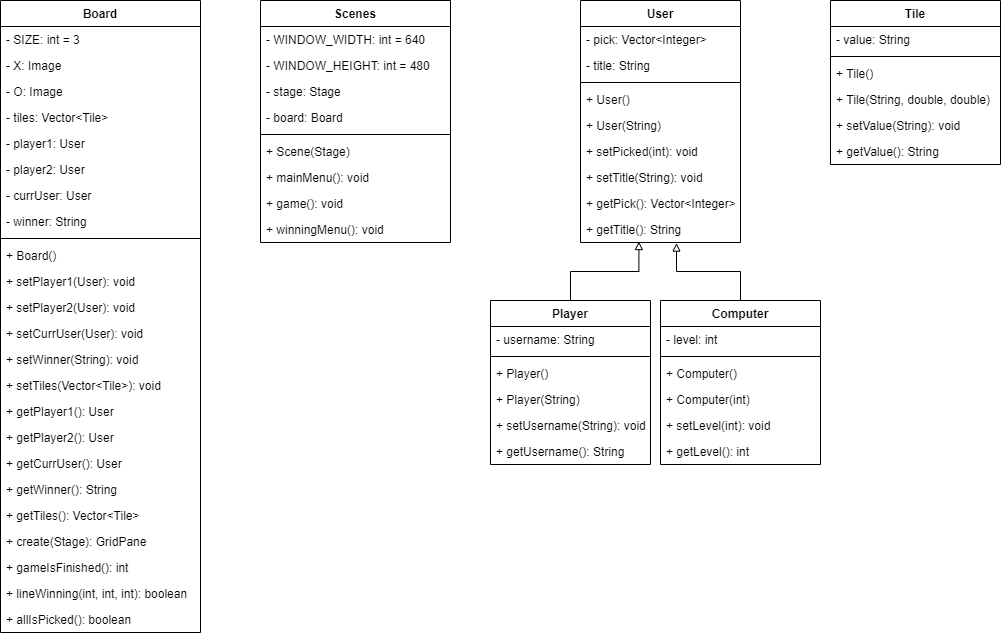

The diagram above was exported from draw.io. Its source (the exported page's mxGraphModel, read from the mxfile embedded in the PNG):
<mxGraphModel dx="1024" dy="592" grid="1" gridSize="10" guides="1" tooltips="1" connect="1" arrows="1" fold="1" page="1" pageScale="1" pageWidth="850" pageHeight="1100" math="0" shadow="0">
  <root>
    <mxCell id="0" />
    <mxCell id="1" parent="0" />
    <mxCell id="MA2l1vLBLeVIh9BI8kPv-1" value="Scenes" style="swimlane;fontStyle=1;align=center;verticalAlign=top;childLayout=stackLayout;horizontal=1;startSize=26;horizontalStack=0;resizeParent=1;resizeParentMax=0;resizeLast=0;collapsible=1;marginBottom=0;" vertex="1" parent="1">
      <mxGeometry x="480" y="260" width="190" height="242" as="geometry" />
    </mxCell>
    <mxCell id="MA2l1vLBLeVIh9BI8kPv-2" value="- WINDOW_WIDTH: int = 640" style="text;strokeColor=none;fillColor=none;align=left;verticalAlign=top;spacingLeft=4;spacingRight=4;overflow=hidden;rotatable=0;points=[[0,0.5],[1,0.5]];portConstraint=eastwest;" vertex="1" parent="MA2l1vLBLeVIh9BI8kPv-1">
      <mxGeometry y="26" width="190" height="26" as="geometry" />
    </mxCell>
    <mxCell id="MA2l1vLBLeVIh9BI8kPv-5" value="- WINDOW_HEIGHT: int = 480" style="text;strokeColor=none;fillColor=none;align=left;verticalAlign=top;spacingLeft=4;spacingRight=4;overflow=hidden;rotatable=0;points=[[0,0.5],[1,0.5]];portConstraint=eastwest;" vertex="1" parent="MA2l1vLBLeVIh9BI8kPv-1">
      <mxGeometry y="52" width="190" height="26" as="geometry" />
    </mxCell>
    <mxCell id="MA2l1vLBLeVIh9BI8kPv-6" value="- stage: Stage" style="text;strokeColor=none;fillColor=none;align=left;verticalAlign=top;spacingLeft=4;spacingRight=4;overflow=hidden;rotatable=0;points=[[0,0.5],[1,0.5]];portConstraint=eastwest;" vertex="1" parent="MA2l1vLBLeVIh9BI8kPv-1">
      <mxGeometry y="78" width="190" height="26" as="geometry" />
    </mxCell>
    <mxCell id="MA2l1vLBLeVIh9BI8kPv-7" value="- board: Board" style="text;strokeColor=none;fillColor=none;align=left;verticalAlign=top;spacingLeft=4;spacingRight=4;overflow=hidden;rotatable=0;points=[[0,0.5],[1,0.5]];portConstraint=eastwest;" vertex="1" parent="MA2l1vLBLeVIh9BI8kPv-1">
      <mxGeometry y="104" width="190" height="26" as="geometry" />
    </mxCell>
    <mxCell id="MA2l1vLBLeVIh9BI8kPv-3" value="" style="line;strokeWidth=1;fillColor=none;align=left;verticalAlign=middle;spacingTop=-1;spacingLeft=3;spacingRight=3;rotatable=0;labelPosition=right;points=[];portConstraint=eastwest;" vertex="1" parent="MA2l1vLBLeVIh9BI8kPv-1">
      <mxGeometry y="130" width="190" height="8" as="geometry" />
    </mxCell>
    <mxCell id="MA2l1vLBLeVIh9BI8kPv-4" value="+ Scene(Stage)" style="text;strokeColor=none;fillColor=none;align=left;verticalAlign=top;spacingLeft=4;spacingRight=4;overflow=hidden;rotatable=0;points=[[0,0.5],[1,0.5]];portConstraint=eastwest;" vertex="1" parent="MA2l1vLBLeVIh9BI8kPv-1">
      <mxGeometry y="138" width="190" height="26" as="geometry" />
    </mxCell>
    <mxCell id="MA2l1vLBLeVIh9BI8kPv-8" value="+ mainMenu(): void" style="text;strokeColor=none;fillColor=none;align=left;verticalAlign=top;spacingLeft=4;spacingRight=4;overflow=hidden;rotatable=0;points=[[0,0.5],[1,0.5]];portConstraint=eastwest;" vertex="1" parent="MA2l1vLBLeVIh9BI8kPv-1">
      <mxGeometry y="164" width="190" height="26" as="geometry" />
    </mxCell>
    <mxCell id="MA2l1vLBLeVIh9BI8kPv-9" value="+ game(): void" style="text;strokeColor=none;fillColor=none;align=left;verticalAlign=top;spacingLeft=4;spacingRight=4;overflow=hidden;rotatable=0;points=[[0,0.5],[1,0.5]];portConstraint=eastwest;" vertex="1" parent="MA2l1vLBLeVIh9BI8kPv-1">
      <mxGeometry y="190" width="190" height="26" as="geometry" />
    </mxCell>
    <mxCell id="MA2l1vLBLeVIh9BI8kPv-10" value="+ winningMenu(): void" style="text;strokeColor=none;fillColor=none;align=left;verticalAlign=top;spacingLeft=4;spacingRight=4;overflow=hidden;rotatable=0;points=[[0,0.5],[1,0.5]];portConstraint=eastwest;" vertex="1" parent="MA2l1vLBLeVIh9BI8kPv-1">
      <mxGeometry y="216" width="190" height="26" as="geometry" />
    </mxCell>
    <mxCell id="MA2l1vLBLeVIh9BI8kPv-16" value="Board" style="swimlane;fontStyle=1;align=center;verticalAlign=top;childLayout=stackLayout;horizontal=1;startSize=26;horizontalStack=0;resizeParent=1;resizeParentMax=0;resizeLast=0;collapsible=1;marginBottom=0;" vertex="1" parent="1">
      <mxGeometry x="220" y="260" width="200" height="632" as="geometry" />
    </mxCell>
    <mxCell id="MA2l1vLBLeVIh9BI8kPv-17" value="- SIZE: int = 3" style="text;strokeColor=none;fillColor=none;align=left;verticalAlign=top;spacingLeft=4;spacingRight=4;overflow=hidden;rotatable=0;points=[[0,0.5],[1,0.5]];portConstraint=eastwest;" vertex="1" parent="MA2l1vLBLeVIh9BI8kPv-16">
      <mxGeometry y="26" width="200" height="26" as="geometry" />
    </mxCell>
    <mxCell id="MA2l1vLBLeVIh9BI8kPv-20" value="- X: Image" style="text;strokeColor=none;fillColor=none;align=left;verticalAlign=top;spacingLeft=4;spacingRight=4;overflow=hidden;rotatable=0;points=[[0,0.5],[1,0.5]];portConstraint=eastwest;" vertex="1" parent="MA2l1vLBLeVIh9BI8kPv-16">
      <mxGeometry y="52" width="200" height="26" as="geometry" />
    </mxCell>
    <mxCell id="MA2l1vLBLeVIh9BI8kPv-21" value="- O: Image" style="text;strokeColor=none;fillColor=none;align=left;verticalAlign=top;spacingLeft=4;spacingRight=4;overflow=hidden;rotatable=0;points=[[0,0.5],[1,0.5]];portConstraint=eastwest;" vertex="1" parent="MA2l1vLBLeVIh9BI8kPv-16">
      <mxGeometry y="78" width="200" height="26" as="geometry" />
    </mxCell>
    <mxCell id="MA2l1vLBLeVIh9BI8kPv-22" value="- tiles: Vector&lt;Tile&gt;" style="text;strokeColor=none;fillColor=none;align=left;verticalAlign=top;spacingLeft=4;spacingRight=4;overflow=hidden;rotatable=0;points=[[0,0.5],[1,0.5]];portConstraint=eastwest;" vertex="1" parent="MA2l1vLBLeVIh9BI8kPv-16">
      <mxGeometry y="104" width="200" height="26" as="geometry" />
    </mxCell>
    <mxCell id="MA2l1vLBLeVIh9BI8kPv-23" value="- player1: User" style="text;strokeColor=none;fillColor=none;align=left;verticalAlign=top;spacingLeft=4;spacingRight=4;overflow=hidden;rotatable=0;points=[[0,0.5],[1,0.5]];portConstraint=eastwest;" vertex="1" parent="MA2l1vLBLeVIh9BI8kPv-16">
      <mxGeometry y="130" width="200" height="26" as="geometry" />
    </mxCell>
    <mxCell id="MA2l1vLBLeVIh9BI8kPv-24" value="- player2: User" style="text;strokeColor=none;fillColor=none;align=left;verticalAlign=top;spacingLeft=4;spacingRight=4;overflow=hidden;rotatable=0;points=[[0,0.5],[1,0.5]];portConstraint=eastwest;" vertex="1" parent="MA2l1vLBLeVIh9BI8kPv-16">
      <mxGeometry y="156" width="200" height="26" as="geometry" />
    </mxCell>
    <mxCell id="MA2l1vLBLeVIh9BI8kPv-25" value="- currUser: User" style="text;strokeColor=none;fillColor=none;align=left;verticalAlign=top;spacingLeft=4;spacingRight=4;overflow=hidden;rotatable=0;points=[[0,0.5],[1,0.5]];portConstraint=eastwest;" vertex="1" parent="MA2l1vLBLeVIh9BI8kPv-16">
      <mxGeometry y="182" width="200" height="26" as="geometry" />
    </mxCell>
    <mxCell id="MA2l1vLBLeVIh9BI8kPv-26" value="- winner: String" style="text;strokeColor=none;fillColor=none;align=left;verticalAlign=top;spacingLeft=4;spacingRight=4;overflow=hidden;rotatable=0;points=[[0,0.5],[1,0.5]];portConstraint=eastwest;" vertex="1" parent="MA2l1vLBLeVIh9BI8kPv-16">
      <mxGeometry y="208" width="200" height="26" as="geometry" />
    </mxCell>
    <mxCell id="MA2l1vLBLeVIh9BI8kPv-18" value="" style="line;strokeWidth=1;fillColor=none;align=left;verticalAlign=middle;spacingTop=-1;spacingLeft=3;spacingRight=3;rotatable=0;labelPosition=right;points=[];portConstraint=eastwest;" vertex="1" parent="MA2l1vLBLeVIh9BI8kPv-16">
      <mxGeometry y="234" width="200" height="8" as="geometry" />
    </mxCell>
    <mxCell id="MA2l1vLBLeVIh9BI8kPv-19" value="+ Board()" style="text;strokeColor=none;fillColor=none;align=left;verticalAlign=top;spacingLeft=4;spacingRight=4;overflow=hidden;rotatable=0;points=[[0,0.5],[1,0.5]];portConstraint=eastwest;" vertex="1" parent="MA2l1vLBLeVIh9BI8kPv-16">
      <mxGeometry y="242" width="200" height="26" as="geometry" />
    </mxCell>
    <mxCell id="MA2l1vLBLeVIh9BI8kPv-27" value="+ setPlayer1(User): void" style="text;strokeColor=none;fillColor=none;align=left;verticalAlign=top;spacingLeft=4;spacingRight=4;overflow=hidden;rotatable=0;points=[[0,0.5],[1,0.5]];portConstraint=eastwest;" vertex="1" parent="MA2l1vLBLeVIh9BI8kPv-16">
      <mxGeometry y="268" width="200" height="26" as="geometry" />
    </mxCell>
    <mxCell id="MA2l1vLBLeVIh9BI8kPv-28" value="+ setPlayer2(User): void" style="text;strokeColor=none;fillColor=none;align=left;verticalAlign=top;spacingLeft=4;spacingRight=4;overflow=hidden;rotatable=0;points=[[0,0.5],[1,0.5]];portConstraint=eastwest;" vertex="1" parent="MA2l1vLBLeVIh9BI8kPv-16">
      <mxGeometry y="294" width="200" height="26" as="geometry" />
    </mxCell>
    <mxCell id="MA2l1vLBLeVIh9BI8kPv-29" value="+ setCurrUser(User): void" style="text;strokeColor=none;fillColor=none;align=left;verticalAlign=top;spacingLeft=4;spacingRight=4;overflow=hidden;rotatable=0;points=[[0,0.5],[1,0.5]];portConstraint=eastwest;" vertex="1" parent="MA2l1vLBLeVIh9BI8kPv-16">
      <mxGeometry y="320" width="200" height="26" as="geometry" />
    </mxCell>
    <mxCell id="MA2l1vLBLeVIh9BI8kPv-30" value="+ setWinner(String): void" style="text;strokeColor=none;fillColor=none;align=left;verticalAlign=top;spacingLeft=4;spacingRight=4;overflow=hidden;rotatable=0;points=[[0,0.5],[1,0.5]];portConstraint=eastwest;" vertex="1" parent="MA2l1vLBLeVIh9BI8kPv-16">
      <mxGeometry y="346" width="200" height="26" as="geometry" />
    </mxCell>
    <mxCell id="MA2l1vLBLeVIh9BI8kPv-31" value="+ setTiles(Vector&lt;Tile&gt;): void" style="text;strokeColor=none;fillColor=none;align=left;verticalAlign=top;spacingLeft=4;spacingRight=4;overflow=hidden;rotatable=0;points=[[0,0.5],[1,0.5]];portConstraint=eastwest;" vertex="1" parent="MA2l1vLBLeVIh9BI8kPv-16">
      <mxGeometry y="372" width="200" height="26" as="geometry" />
    </mxCell>
    <mxCell id="MA2l1vLBLeVIh9BI8kPv-32" value="+ getPlayer1(): User" style="text;strokeColor=none;fillColor=none;align=left;verticalAlign=top;spacingLeft=4;spacingRight=4;overflow=hidden;rotatable=0;points=[[0,0.5],[1,0.5]];portConstraint=eastwest;" vertex="1" parent="MA2l1vLBLeVIh9BI8kPv-16">
      <mxGeometry y="398" width="200" height="26" as="geometry" />
    </mxCell>
    <mxCell id="MA2l1vLBLeVIh9BI8kPv-33" value="+ getPlayer2(): User" style="text;strokeColor=none;fillColor=none;align=left;verticalAlign=top;spacingLeft=4;spacingRight=4;overflow=hidden;rotatable=0;points=[[0,0.5],[1,0.5]];portConstraint=eastwest;" vertex="1" parent="MA2l1vLBLeVIh9BI8kPv-16">
      <mxGeometry y="424" width="200" height="26" as="geometry" />
    </mxCell>
    <mxCell id="MA2l1vLBLeVIh9BI8kPv-34" value="+ getCurrUser(): User" style="text;strokeColor=none;fillColor=none;align=left;verticalAlign=top;spacingLeft=4;spacingRight=4;overflow=hidden;rotatable=0;points=[[0,0.5],[1,0.5]];portConstraint=eastwest;" vertex="1" parent="MA2l1vLBLeVIh9BI8kPv-16">
      <mxGeometry y="450" width="200" height="26" as="geometry" />
    </mxCell>
    <mxCell id="MA2l1vLBLeVIh9BI8kPv-35" value="+ getWinner(): String" style="text;strokeColor=none;fillColor=none;align=left;verticalAlign=top;spacingLeft=4;spacingRight=4;overflow=hidden;rotatable=0;points=[[0,0.5],[1,0.5]];portConstraint=eastwest;" vertex="1" parent="MA2l1vLBLeVIh9BI8kPv-16">
      <mxGeometry y="476" width="200" height="26" as="geometry" />
    </mxCell>
    <mxCell id="MA2l1vLBLeVIh9BI8kPv-36" value="+ getTiles(): Vector&lt;Tile&gt;" style="text;strokeColor=none;fillColor=none;align=left;verticalAlign=top;spacingLeft=4;spacingRight=4;overflow=hidden;rotatable=0;points=[[0,0.5],[1,0.5]];portConstraint=eastwest;" vertex="1" parent="MA2l1vLBLeVIh9BI8kPv-16">
      <mxGeometry y="502" width="200" height="26" as="geometry" />
    </mxCell>
    <mxCell id="MA2l1vLBLeVIh9BI8kPv-37" value="+ create(Stage): GridPane" style="text;strokeColor=none;fillColor=none;align=left;verticalAlign=top;spacingLeft=4;spacingRight=4;overflow=hidden;rotatable=0;points=[[0,0.5],[1,0.5]];portConstraint=eastwest;" vertex="1" parent="MA2l1vLBLeVIh9BI8kPv-16">
      <mxGeometry y="528" width="200" height="26" as="geometry" />
    </mxCell>
    <mxCell id="MA2l1vLBLeVIh9BI8kPv-38" value="+ gameIsFinished(): int" style="text;strokeColor=none;fillColor=none;align=left;verticalAlign=top;spacingLeft=4;spacingRight=4;overflow=hidden;rotatable=0;points=[[0,0.5],[1,0.5]];portConstraint=eastwest;" vertex="1" parent="MA2l1vLBLeVIh9BI8kPv-16">
      <mxGeometry y="554" width="200" height="26" as="geometry" />
    </mxCell>
    <mxCell id="MA2l1vLBLeVIh9BI8kPv-39" value="+ lineWinning(int, int, int): boolean" style="text;strokeColor=none;fillColor=none;align=left;verticalAlign=top;spacingLeft=4;spacingRight=4;overflow=hidden;rotatable=0;points=[[0,0.5],[1,0.5]];portConstraint=eastwest;" vertex="1" parent="MA2l1vLBLeVIh9BI8kPv-16">
      <mxGeometry y="580" width="200" height="26" as="geometry" />
    </mxCell>
    <mxCell id="MA2l1vLBLeVIh9BI8kPv-40" value="+ allIsPicked(): boolean" style="text;strokeColor=none;fillColor=none;align=left;verticalAlign=top;spacingLeft=4;spacingRight=4;overflow=hidden;rotatable=0;points=[[0,0.5],[1,0.5]];portConstraint=eastwest;" vertex="1" parent="MA2l1vLBLeVIh9BI8kPv-16">
      <mxGeometry y="606" width="200" height="26" as="geometry" />
    </mxCell>
    <mxCell id="MA2l1vLBLeVIh9BI8kPv-41" value="User" style="swimlane;fontStyle=1;align=center;verticalAlign=top;childLayout=stackLayout;horizontal=1;startSize=26;horizontalStack=0;resizeParent=1;resizeParentMax=0;resizeLast=0;collapsible=1;marginBottom=0;" vertex="1" parent="1">
      <mxGeometry x="800" y="260" width="160" height="242" as="geometry" />
    </mxCell>
    <mxCell id="MA2l1vLBLeVIh9BI8kPv-42" value="- pick: Vector&lt;Integer&gt;" style="text;strokeColor=none;fillColor=none;align=left;verticalAlign=top;spacingLeft=4;spacingRight=4;overflow=hidden;rotatable=0;points=[[0,0.5],[1,0.5]];portConstraint=eastwest;" vertex="1" parent="MA2l1vLBLeVIh9BI8kPv-41">
      <mxGeometry y="26" width="160" height="26" as="geometry" />
    </mxCell>
    <mxCell id="MA2l1vLBLeVIh9BI8kPv-45" value="- title: String" style="text;strokeColor=none;fillColor=none;align=left;verticalAlign=top;spacingLeft=4;spacingRight=4;overflow=hidden;rotatable=0;points=[[0,0.5],[1,0.5]];portConstraint=eastwest;" vertex="1" parent="MA2l1vLBLeVIh9BI8kPv-41">
      <mxGeometry y="52" width="160" height="26" as="geometry" />
    </mxCell>
    <mxCell id="MA2l1vLBLeVIh9BI8kPv-43" value="" style="line;strokeWidth=1;fillColor=none;align=left;verticalAlign=middle;spacingTop=-1;spacingLeft=3;spacingRight=3;rotatable=0;labelPosition=right;points=[];portConstraint=eastwest;" vertex="1" parent="MA2l1vLBLeVIh9BI8kPv-41">
      <mxGeometry y="78" width="160" height="8" as="geometry" />
    </mxCell>
    <mxCell id="MA2l1vLBLeVIh9BI8kPv-44" value="+ User()" style="text;strokeColor=none;fillColor=none;align=left;verticalAlign=top;spacingLeft=4;spacingRight=4;overflow=hidden;rotatable=0;points=[[0,0.5],[1,0.5]];portConstraint=eastwest;" vertex="1" parent="MA2l1vLBLeVIh9BI8kPv-41">
      <mxGeometry y="86" width="160" height="26" as="geometry" />
    </mxCell>
    <mxCell id="MA2l1vLBLeVIh9BI8kPv-46" value="+ User(String)" style="text;strokeColor=none;fillColor=none;align=left;verticalAlign=top;spacingLeft=4;spacingRight=4;overflow=hidden;rotatable=0;points=[[0,0.5],[1,0.5]];portConstraint=eastwest;" vertex="1" parent="MA2l1vLBLeVIh9BI8kPv-41">
      <mxGeometry y="112" width="160" height="26" as="geometry" />
    </mxCell>
    <mxCell id="MA2l1vLBLeVIh9BI8kPv-47" value="+ setPicked(int): void" style="text;strokeColor=none;fillColor=none;align=left;verticalAlign=top;spacingLeft=4;spacingRight=4;overflow=hidden;rotatable=0;points=[[0,0.5],[1,0.5]];portConstraint=eastwest;" vertex="1" parent="MA2l1vLBLeVIh9BI8kPv-41">
      <mxGeometry y="138" width="160" height="26" as="geometry" />
    </mxCell>
    <mxCell id="MA2l1vLBLeVIh9BI8kPv-48" value="+ setTitle(String): void" style="text;strokeColor=none;fillColor=none;align=left;verticalAlign=top;spacingLeft=4;spacingRight=4;overflow=hidden;rotatable=0;points=[[0,0.5],[1,0.5]];portConstraint=eastwest;" vertex="1" parent="MA2l1vLBLeVIh9BI8kPv-41">
      <mxGeometry y="164" width="160" height="26" as="geometry" />
    </mxCell>
    <mxCell id="MA2l1vLBLeVIh9BI8kPv-50" value="+ getPick(): Vector&lt;Integer&gt;" style="text;strokeColor=none;fillColor=none;align=left;verticalAlign=top;spacingLeft=4;spacingRight=4;overflow=hidden;rotatable=0;points=[[0,0.5],[1,0.5]];portConstraint=eastwest;" vertex="1" parent="MA2l1vLBLeVIh9BI8kPv-41">
      <mxGeometry y="190" width="160" height="26" as="geometry" />
    </mxCell>
    <mxCell id="MA2l1vLBLeVIh9BI8kPv-51" value="+ getTitle(): String" style="text;strokeColor=none;fillColor=none;align=left;verticalAlign=top;spacingLeft=4;spacingRight=4;overflow=hidden;rotatable=0;points=[[0,0.5],[1,0.5]];portConstraint=eastwest;" vertex="1" parent="MA2l1vLBLeVIh9BI8kPv-41">
      <mxGeometry y="216" width="160" height="26" as="geometry" />
    </mxCell>
    <mxCell id="MA2l1vLBLeVIh9BI8kPv-52" value="Tile" style="swimlane;fontStyle=1;align=center;verticalAlign=top;childLayout=stackLayout;horizontal=1;startSize=26;horizontalStack=0;resizeParent=1;resizeParentMax=0;resizeLast=0;collapsible=1;marginBottom=0;" vertex="1" parent="1">
      <mxGeometry x="1050" y="260" width="170" height="164" as="geometry" />
    </mxCell>
    <mxCell id="MA2l1vLBLeVIh9BI8kPv-53" value="- value: String" style="text;strokeColor=none;fillColor=none;align=left;verticalAlign=top;spacingLeft=4;spacingRight=4;overflow=hidden;rotatable=0;points=[[0,0.5],[1,0.5]];portConstraint=eastwest;" vertex="1" parent="MA2l1vLBLeVIh9BI8kPv-52">
      <mxGeometry y="26" width="170" height="26" as="geometry" />
    </mxCell>
    <mxCell id="MA2l1vLBLeVIh9BI8kPv-54" value="" style="line;strokeWidth=1;fillColor=none;align=left;verticalAlign=middle;spacingTop=-1;spacingLeft=3;spacingRight=3;rotatable=0;labelPosition=right;points=[];portConstraint=eastwest;" vertex="1" parent="MA2l1vLBLeVIh9BI8kPv-52">
      <mxGeometry y="52" width="170" height="8" as="geometry" />
    </mxCell>
    <mxCell id="MA2l1vLBLeVIh9BI8kPv-55" value="+ Tile()" style="text;strokeColor=none;fillColor=none;align=left;verticalAlign=top;spacingLeft=4;spacingRight=4;overflow=hidden;rotatable=0;points=[[0,0.5],[1,0.5]];portConstraint=eastwest;" vertex="1" parent="MA2l1vLBLeVIh9BI8kPv-52">
      <mxGeometry y="60" width="170" height="26" as="geometry" />
    </mxCell>
    <mxCell id="MA2l1vLBLeVIh9BI8kPv-56" value="+ Tile(String, double, double)" style="text;strokeColor=none;fillColor=none;align=left;verticalAlign=top;spacingLeft=4;spacingRight=4;overflow=hidden;rotatable=0;points=[[0,0.5],[1,0.5]];portConstraint=eastwest;" vertex="1" parent="MA2l1vLBLeVIh9BI8kPv-52">
      <mxGeometry y="86" width="170" height="26" as="geometry" />
    </mxCell>
    <mxCell id="MA2l1vLBLeVIh9BI8kPv-57" value="+ setValue(String): void" style="text;strokeColor=none;fillColor=none;align=left;verticalAlign=top;spacingLeft=4;spacingRight=4;overflow=hidden;rotatable=0;points=[[0,0.5],[1,0.5]];portConstraint=eastwest;" vertex="1" parent="MA2l1vLBLeVIh9BI8kPv-52">
      <mxGeometry y="112" width="170" height="26" as="geometry" />
    </mxCell>
    <mxCell id="MA2l1vLBLeVIh9BI8kPv-58" value="+ getValue(): String" style="text;strokeColor=none;fillColor=none;align=left;verticalAlign=top;spacingLeft=4;spacingRight=4;overflow=hidden;rotatable=0;points=[[0,0.5],[1,0.5]];portConstraint=eastwest;" vertex="1" parent="MA2l1vLBLeVIh9BI8kPv-52">
      <mxGeometry y="138" width="170" height="26" as="geometry" />
    </mxCell>
    <mxCell id="MA2l1vLBLeVIh9BI8kPv-73" style="edgeStyle=orthogonalEdgeStyle;rounded=0;orthogonalLoop=1;jettySize=auto;html=1;exitX=0.5;exitY=0;exitDx=0;exitDy=0;entryX=0.365;entryY=0.962;entryDx=0;entryDy=0;entryPerimeter=0;endArrow=block;endFill=0;" edge="1" parent="1" source="MA2l1vLBLeVIh9BI8kPv-59" target="MA2l1vLBLeVIh9BI8kPv-51">
      <mxGeometry relative="1" as="geometry">
        <mxPoint x="860" y="520" as="targetPoint" />
        <Array as="points">
          <mxPoint x="790" y="531" />
          <mxPoint x="858" y="531" />
        </Array>
      </mxGeometry>
    </mxCell>
    <mxCell id="MA2l1vLBLeVIh9BI8kPv-59" value="Player" style="swimlane;fontStyle=1;align=center;verticalAlign=top;childLayout=stackLayout;horizontal=1;startSize=26;horizontalStack=0;resizeParent=1;resizeParentMax=0;resizeLast=0;collapsible=1;marginBottom=0;" vertex="1" parent="1">
      <mxGeometry x="710" y="560" width="160" height="164" as="geometry" />
    </mxCell>
    <mxCell id="MA2l1vLBLeVIh9BI8kPv-60" value="- username: String" style="text;strokeColor=none;fillColor=none;align=left;verticalAlign=top;spacingLeft=4;spacingRight=4;overflow=hidden;rotatable=0;points=[[0,0.5],[1,0.5]];portConstraint=eastwest;" vertex="1" parent="MA2l1vLBLeVIh9BI8kPv-59">
      <mxGeometry y="26" width="160" height="26" as="geometry" />
    </mxCell>
    <mxCell id="MA2l1vLBLeVIh9BI8kPv-61" value="" style="line;strokeWidth=1;fillColor=none;align=left;verticalAlign=middle;spacingTop=-1;spacingLeft=3;spacingRight=3;rotatable=0;labelPosition=right;points=[];portConstraint=eastwest;" vertex="1" parent="MA2l1vLBLeVIh9BI8kPv-59">
      <mxGeometry y="52" width="160" height="8" as="geometry" />
    </mxCell>
    <mxCell id="MA2l1vLBLeVIh9BI8kPv-62" value="+ Player()" style="text;strokeColor=none;fillColor=none;align=left;verticalAlign=top;spacingLeft=4;spacingRight=4;overflow=hidden;rotatable=0;points=[[0,0.5],[1,0.5]];portConstraint=eastwest;" vertex="1" parent="MA2l1vLBLeVIh9BI8kPv-59">
      <mxGeometry y="60" width="160" height="26" as="geometry" />
    </mxCell>
    <mxCell id="MA2l1vLBLeVIh9BI8kPv-63" value="+ Player(String)" style="text;strokeColor=none;fillColor=none;align=left;verticalAlign=top;spacingLeft=4;spacingRight=4;overflow=hidden;rotatable=0;points=[[0,0.5],[1,0.5]];portConstraint=eastwest;" vertex="1" parent="MA2l1vLBLeVIh9BI8kPv-59">
      <mxGeometry y="86" width="160" height="26" as="geometry" />
    </mxCell>
    <mxCell id="MA2l1vLBLeVIh9BI8kPv-64" value="+ setUsername(String): void" style="text;strokeColor=none;fillColor=none;align=left;verticalAlign=top;spacingLeft=4;spacingRight=4;overflow=hidden;rotatable=0;points=[[0,0.5],[1,0.5]];portConstraint=eastwest;" vertex="1" parent="MA2l1vLBLeVIh9BI8kPv-59">
      <mxGeometry y="112" width="160" height="26" as="geometry" />
    </mxCell>
    <mxCell id="MA2l1vLBLeVIh9BI8kPv-65" value="+ getUsername(): String" style="text;strokeColor=none;fillColor=none;align=left;verticalAlign=top;spacingLeft=4;spacingRight=4;overflow=hidden;rotatable=0;points=[[0,0.5],[1,0.5]];portConstraint=eastwest;" vertex="1" parent="MA2l1vLBLeVIh9BI8kPv-59">
      <mxGeometry y="138" width="160" height="26" as="geometry" />
    </mxCell>
    <mxCell id="MA2l1vLBLeVIh9BI8kPv-74" style="edgeStyle=orthogonalEdgeStyle;rounded=0;orthogonalLoop=1;jettySize=auto;html=1;exitX=0.5;exitY=0;exitDx=0;exitDy=0;entryX=0.6;entryY=1.023;entryDx=0;entryDy=0;entryPerimeter=0;endArrow=block;endFill=0;" edge="1" parent="1" source="MA2l1vLBLeVIh9BI8kPv-66" target="MA2l1vLBLeVIh9BI8kPv-51">
      <mxGeometry relative="1" as="geometry" />
    </mxCell>
    <mxCell id="MA2l1vLBLeVIh9BI8kPv-66" value="Computer" style="swimlane;fontStyle=1;align=center;verticalAlign=top;childLayout=stackLayout;horizontal=1;startSize=26;horizontalStack=0;resizeParent=1;resizeParentMax=0;resizeLast=0;collapsible=1;marginBottom=0;" vertex="1" parent="1">
      <mxGeometry x="880" y="560" width="160" height="164" as="geometry" />
    </mxCell>
    <mxCell id="MA2l1vLBLeVIh9BI8kPv-67" value="- level: int" style="text;strokeColor=none;fillColor=none;align=left;verticalAlign=top;spacingLeft=4;spacingRight=4;overflow=hidden;rotatable=0;points=[[0,0.5],[1,0.5]];portConstraint=eastwest;" vertex="1" parent="MA2l1vLBLeVIh9BI8kPv-66">
      <mxGeometry y="26" width="160" height="26" as="geometry" />
    </mxCell>
    <mxCell id="MA2l1vLBLeVIh9BI8kPv-68" value="" style="line;strokeWidth=1;fillColor=none;align=left;verticalAlign=middle;spacingTop=-1;spacingLeft=3;spacingRight=3;rotatable=0;labelPosition=right;points=[];portConstraint=eastwest;" vertex="1" parent="MA2l1vLBLeVIh9BI8kPv-66">
      <mxGeometry y="52" width="160" height="8" as="geometry" />
    </mxCell>
    <mxCell id="MA2l1vLBLeVIh9BI8kPv-69" value="+ Computer()" style="text;strokeColor=none;fillColor=none;align=left;verticalAlign=top;spacingLeft=4;spacingRight=4;overflow=hidden;rotatable=0;points=[[0,0.5],[1,0.5]];portConstraint=eastwest;" vertex="1" parent="MA2l1vLBLeVIh9BI8kPv-66">
      <mxGeometry y="60" width="160" height="26" as="geometry" />
    </mxCell>
    <mxCell id="MA2l1vLBLeVIh9BI8kPv-70" value="+ Computer(int)" style="text;strokeColor=none;fillColor=none;align=left;verticalAlign=top;spacingLeft=4;spacingRight=4;overflow=hidden;rotatable=0;points=[[0,0.5],[1,0.5]];portConstraint=eastwest;" vertex="1" parent="MA2l1vLBLeVIh9BI8kPv-66">
      <mxGeometry y="86" width="160" height="26" as="geometry" />
    </mxCell>
    <mxCell id="MA2l1vLBLeVIh9BI8kPv-71" value="+ setLevel(int): void" style="text;strokeColor=none;fillColor=none;align=left;verticalAlign=top;spacingLeft=4;spacingRight=4;overflow=hidden;rotatable=0;points=[[0,0.5],[1,0.5]];portConstraint=eastwest;" vertex="1" parent="MA2l1vLBLeVIh9BI8kPv-66">
      <mxGeometry y="112" width="160" height="26" as="geometry" />
    </mxCell>
    <mxCell id="MA2l1vLBLeVIh9BI8kPv-72" value="+ getLevel(): int" style="text;strokeColor=none;fillColor=none;align=left;verticalAlign=top;spacingLeft=4;spacingRight=4;overflow=hidden;rotatable=0;points=[[0,0.5],[1,0.5]];portConstraint=eastwest;" vertex="1" parent="MA2l1vLBLeVIh9BI8kPv-66">
      <mxGeometry y="138" width="160" height="26" as="geometry" />
    </mxCell>
  </root>
</mxGraphModel>